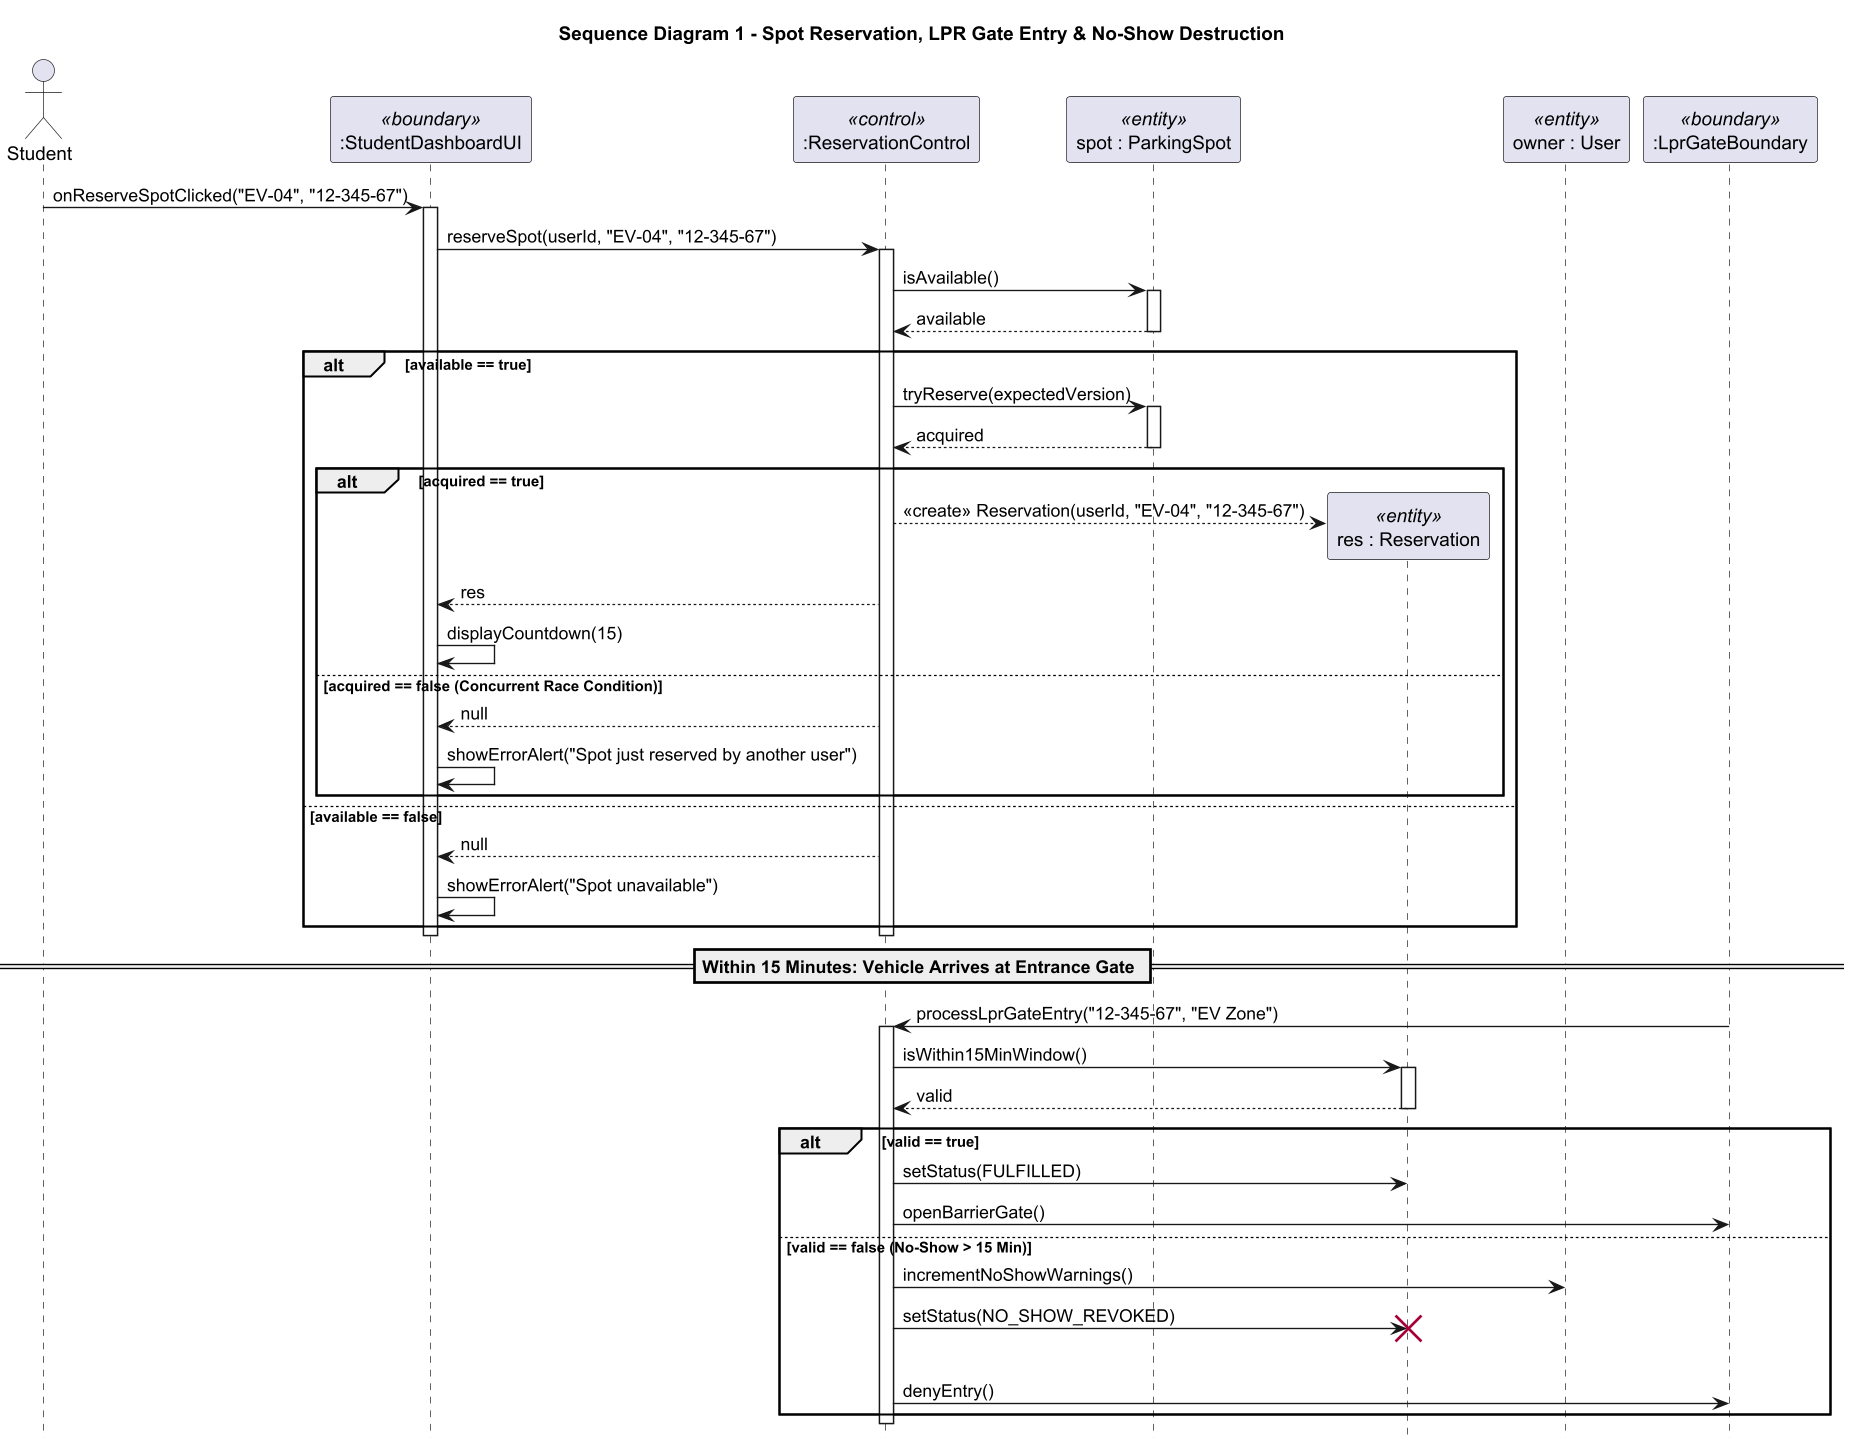

The diagram above was rendered by PlantUML. Its source (embedded in the PNG):
@startuml
skinparamlocked dpi 130
hide footbox
title Sequence Diagram 1 - Spot Reservation, LPR Gate Entry & No-Show Destruction

actor Student
participant ":StudentDashboardUI" as UI <<boundary>>
participant ":ReservationControl" as Ctrl <<control>>
participant "spot : ParkingSpot" as Spot <<entity>>
participant "res : Reservation" as Res <<entity>>
participant "owner : User" as Owner <<entity>>
participant ":LprGateBoundary" as LPR <<boundary>>

Student -> UI : onReserveSpotClicked("EV-04", "12-345-67")
activate UI
UI -> Ctrl : reserveSpot(userId, "EV-04", "12-345-67")
activate Ctrl
Ctrl -> Spot : isAvailable()
activate Spot
Spot --> Ctrl : available
deactivate Spot

alt available == true
  Ctrl -> Spot : tryReserve(expectedVersion)
  activate Spot
  Spot --> Ctrl : acquired
  deactivate Spot
  alt acquired == true
    create Res
    Ctrl --> Res : <<create>> Reservation(userId, "EV-04", "12-345-67")
    Ctrl --> UI : res
    UI -> UI : displayCountdown(15)
  else acquired == false (Concurrent Race Condition)
    Ctrl --> UI : null
    UI -> UI : showErrorAlert("Spot just reserved by another user")
  end
else available == false
  Ctrl --> UI : null
  UI -> UI : showErrorAlert("Spot unavailable")
end
deactivate Ctrl
deactivate UI

== Within 15 Minutes: Vehicle Arrives at Entrance Gate ==

LPR -> Ctrl : processLprGateEntry("12-345-67", "EV Zone")
activate Ctrl
Ctrl -> Res : isWithin15MinWindow()
activate Res
Res --> Ctrl : valid
deactivate Res

alt valid == true
  Ctrl -> Res : setStatus(FULFILLED)
  Ctrl -> LPR : openBarrierGate()
else valid == false (No-Show > 15 Min)
  Ctrl -> Owner : incrementNoShowWarnings()
  Ctrl -> Res : setStatus(NO_SHOW_REVOKED)
  destroy Res
  |||
  Ctrl -> LPR : denyEntry()
end
deactivate Ctrl
@enduml